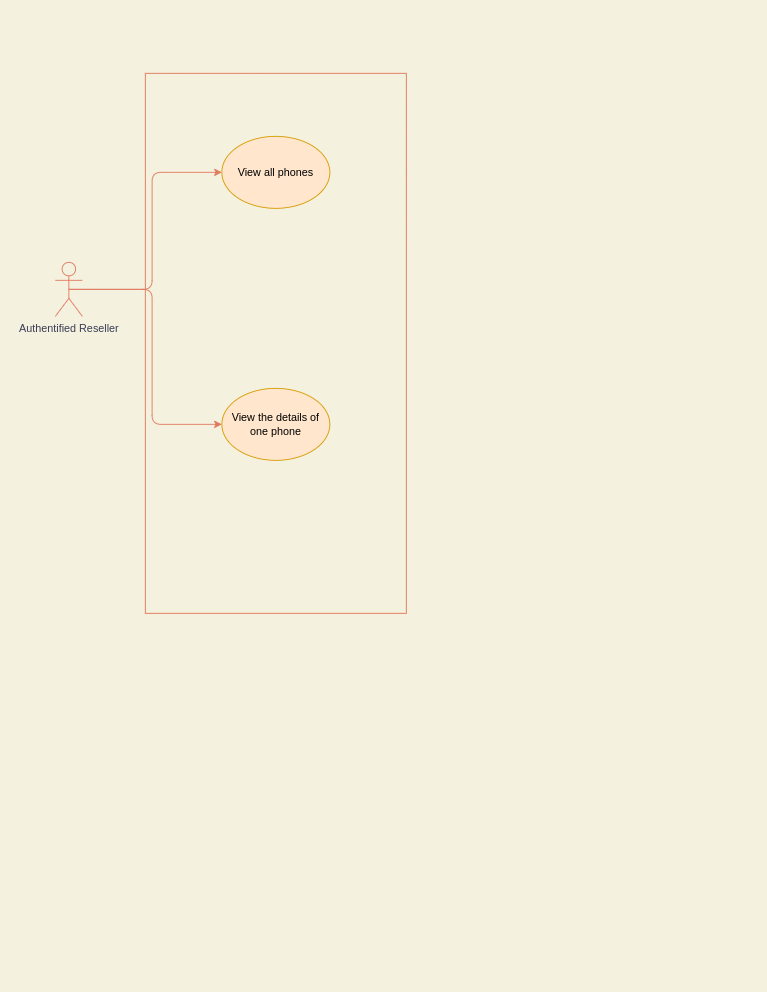

The diagram above was exported from draw.io. Its source (the exported page's mxGraphModel, read from the mxfile embedded in the PNG):
<mxGraphModel dx="1355" dy="718" grid="1" gridSize="10" guides="1" tooltips="1" connect="1" arrows="1" fold="1" page="1" pageScale="1" pageWidth="850" pageHeight="1100" background="#F4F1DE" math="0" shadow="0">
  <root>
    <mxCell id="0" />
    <mxCell id="1" parent="0" />
    <mxCell id="soPNsK1u4e9EyKBYoPQm-2" value="" style="rounded=0;whiteSpace=wrap;html=1;sketch=0;fontColor=#393C56;strokeColor=#E07A5F;fillColor=none;" vertex="1" parent="1">
      <mxGeometry x="160" y="80" width="290" height="600" as="geometry" />
    </mxCell>
    <mxCell id="soPNsK1u4e9EyKBYoPQm-6" style="edgeStyle=orthogonalEdgeStyle;curved=0;rounded=1;sketch=0;orthogonalLoop=1;jettySize=auto;html=1;exitX=0.5;exitY=0.5;exitDx=0;exitDy=0;exitPerimeter=0;entryX=0;entryY=0.5;entryDx=0;entryDy=0;fontColor=#393C56;strokeColor=#E07A5F;fillColor=#F2CC8F;" edge="1" parent="1" source="soPNsK1u4e9EyKBYoPQm-3" target="soPNsK1u4e9EyKBYoPQm-4">
      <mxGeometry relative="1" as="geometry" />
    </mxCell>
    <mxCell id="soPNsK1u4e9EyKBYoPQm-7" style="edgeStyle=orthogonalEdgeStyle;curved=0;rounded=1;sketch=0;orthogonalLoop=1;jettySize=auto;html=1;exitX=0.5;exitY=0.5;exitDx=0;exitDy=0;exitPerimeter=0;entryX=0;entryY=0.5;entryDx=0;entryDy=0;fontColor=#393C56;strokeColor=#E07A5F;fillColor=#F2CC8F;" edge="1" parent="1" source="soPNsK1u4e9EyKBYoPQm-3" target="soPNsK1u4e9EyKBYoPQm-5">
      <mxGeometry relative="1" as="geometry" />
    </mxCell>
    <mxCell id="soPNsK1u4e9EyKBYoPQm-3" value="Authentified Reseller" style="shape=umlActor;verticalLabelPosition=bottom;verticalAlign=top;html=1;outlineConnect=0;rounded=0;sketch=0;fontColor=#393C56;strokeColor=#E07A5F;fillColor=none;" vertex="1" parent="1">
      <mxGeometry x="60" y="290" width="30" height="60" as="geometry" />
    </mxCell>
    <mxCell id="soPNsK1u4e9EyKBYoPQm-4" value="View all phones" style="ellipse;whiteSpace=wrap;html=1;rounded=0;sketch=0;strokeColor=#d79b00;fillColor=#ffe6cc;" vertex="1" parent="1">
      <mxGeometry x="245" y="150" width="120" height="80" as="geometry" />
    </mxCell>
    <mxCell id="soPNsK1u4e9EyKBYoPQm-5" value="View the details of one phone" style="ellipse;whiteSpace=wrap;html=1;rounded=0;sketch=0;strokeColor=#d79b00;fillColor=#ffe6cc;" vertex="1" parent="1">
      <mxGeometry x="245" y="430" width="120" height="80" as="geometry" />
    </mxCell>
  </root>
</mxGraphModel>